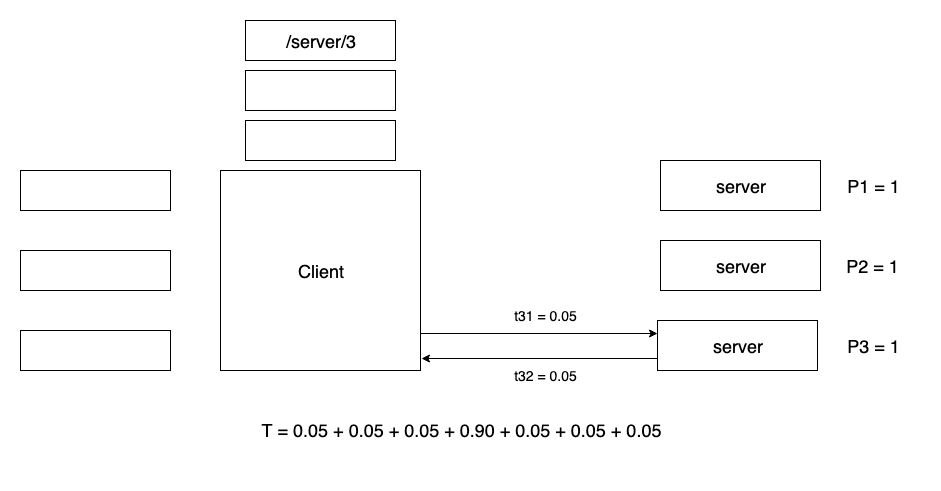

The diagram above was exported from draw.io. Its source (the exported page's mxGraphModel, read from the mxfile embedded in the PNG):
<mxGraphModel dx="1092" dy="1946" grid="1" gridSize="10" guides="1" tooltips="1" connect="1" arrows="1" fold="1" page="1" pageScale="1" pageWidth="826" pageHeight="1169" math="0" shadow="0">
  <root>
    <mxCell id="0" />
    <mxCell id="1" parent="0" />
    <mxCell id="qWyymiY3wK-ePTPxsgIl-4" value="" style="rounded=0;whiteSpace=wrap;html=1;" parent="1" vertex="1">
      <mxGeometry x="20" y="80" width="150" height="40" as="geometry" />
    </mxCell>
    <mxCell id="qWyymiY3wK-ePTPxsgIl-5" value="" style="rounded=0;whiteSpace=wrap;html=1;" parent="1" vertex="1">
      <mxGeometry x="20" y="160" width="150" height="40" as="geometry" />
    </mxCell>
    <mxCell id="qWyymiY3wK-ePTPxsgIl-6" value="" style="rounded=0;whiteSpace=wrap;html=1;" parent="1" vertex="1">
      <mxGeometry x="20" y="240" width="150" height="40" as="geometry" />
    </mxCell>
    <mxCell id="qWyymiY3wK-ePTPxsgIl-9" value="&lt;font style=&quot;font-size: 18px&quot;&gt;Client&lt;/font&gt;" style="whiteSpace=wrap;html=1;aspect=fixed;" parent="1" vertex="1">
      <mxGeometry x="220" y="80" width="200" height="200" as="geometry" />
    </mxCell>
    <mxCell id="AwVjeT6Di6_5vZkV0k5D-1" value="&lt;span style=&quot;white-space: normal&quot;&gt;&lt;font style=&quot;font-size: 18px&quot;&gt;server&lt;br&gt;&lt;/font&gt;&lt;/span&gt;" style="rounded=0;whiteSpace=wrap;html=1;" parent="1" vertex="1">
      <mxGeometry x="660" y="70" width="160" height="50" as="geometry" />
    </mxCell>
    <UserObject label="&lt;font style=&quot;font-size: 18px&quot;&gt;T = 0.05 + 0.05 + 0.05 + 0.90 + 0.05 + 0.05 + 0.05&lt;br&gt;&lt;br&gt;&lt;/font&gt;" placeholders="1" name="Variable" id="AwVjeT6Di6_5vZkV0k5D-9">
      <mxCell style="text;html=1;strokeColor=none;fillColor=none;align=center;verticalAlign=middle;whiteSpace=wrap;overflow=hidden;" parent="1" vertex="1">
        <mxGeometry x="20" y="320" width="880" height="60" as="geometry" />
      </mxCell>
    </UserObject>
    <mxCell id="AwVjeT6Di6_5vZkV0k5D-59" value="&lt;span style=&quot;white-space: normal&quot;&gt;&lt;font style=&quot;font-size: 18px&quot;&gt;server&lt;br&gt;&lt;/font&gt;&lt;/span&gt;" style="rounded=0;whiteSpace=wrap;html=1;" parent="1" vertex="1">
      <mxGeometry x="660" y="150" width="160" height="50" as="geometry" />
    </mxCell>
    <mxCell id="AwVjeT6Di6_5vZkV0k5D-60" style="edgeStyle=orthogonalEdgeStyle;rounded=0;orthogonalLoop=1;jettySize=auto;html=1;exitX=1.015;exitY=0.015;exitDx=0;exitDy=0;entryX=0;entryY=0.25;entryDx=0;entryDy=0;exitPerimeter=0;" parent="1" target="AwVjeT6Di6_5vZkV0k5D-62" edge="1">
      <mxGeometry relative="1" as="geometry">
        <mxPoint x="420" y="243" as="sourcePoint" />
      </mxGeometry>
    </mxCell>
    <mxCell id="AwVjeT6Di6_5vZkV0k5D-62" value="&lt;span style=&quot;white-space: normal&quot;&gt;&lt;font style=&quot;font-size: 18px&quot;&gt;server&lt;br&gt;&lt;/font&gt;&lt;/span&gt;" style="rounded=0;whiteSpace=wrap;html=1;" parent="1" vertex="1">
      <mxGeometry x="657" y="230" width="160" height="50" as="geometry" />
    </mxCell>
    <mxCell id="AwVjeT6Di6_5vZkV0k5D-64" value="" style="rounded=0;whiteSpace=wrap;html=1;" parent="1" vertex="1">
      <mxGeometry x="245" y="30" width="150" height="40" as="geometry" />
    </mxCell>
    <mxCell id="AwVjeT6Di6_5vZkV0k5D-65" value="" style="rounded=0;whiteSpace=wrap;html=1;" parent="1" vertex="1">
      <mxGeometry x="245" y="-20" width="150" height="40" as="geometry" />
    </mxCell>
    <mxCell id="AwVjeT6Di6_5vZkV0k5D-66" value="&lt;span style=&quot;font-size: 18px ; white-space: normal&quot;&gt;/server/3&lt;/span&gt;" style="rounded=0;whiteSpace=wrap;html=1;" parent="1" vertex="1">
      <mxGeometry x="245" y="-70" width="150" height="40" as="geometry" />
    </mxCell>
    <UserObject label="&lt;font style=&quot;font-size: 14px&quot;&gt;t31 = 0.05&lt;/font&gt;" placeholders="1" name="Variable" id="AwVjeT6Di6_5vZkV0k5D-73">
      <mxCell style="text;html=1;strokeColor=none;fillColor=none;align=center;verticalAlign=middle;whiteSpace=wrap;overflow=hidden;" parent="1" vertex="1">
        <mxGeometry x="500" y="210" width="90" height="30" as="geometry" />
      </mxCell>
    </UserObject>
    <UserObject label="&lt;font style=&quot;font-size: 18px&quot;&gt;P1 = 1&lt;/font&gt;" placeholders="1" name="Variable" id="AwVjeT6Di6_5vZkV0k5D-75">
      <mxCell style="text;html=1;strokeColor=none;fillColor=none;align=center;verticalAlign=middle;whiteSpace=wrap;overflow=hidden;" parent="1" vertex="1">
        <mxGeometry x="826" y="70" width="94" height="50" as="geometry" />
      </mxCell>
    </UserObject>
    <UserObject label="&lt;font style=&quot;font-size: 18px&quot;&gt;P2 = 1&lt;/font&gt;" placeholders="1" name="Variable" id="AwVjeT6Di6_5vZkV0k5D-76">
      <mxCell style="text;html=1;strokeColor=none;fillColor=none;align=center;verticalAlign=middle;whiteSpace=wrap;overflow=hidden;" parent="1" vertex="1">
        <mxGeometry x="825" y="150" width="94" height="50" as="geometry" />
      </mxCell>
    </UserObject>
    <UserObject label="&lt;font style=&quot;font-size: 18px&quot;&gt;P3 = 1&lt;/font&gt;" placeholders="1" name="Variable" id="AwVjeT6Di6_5vZkV0k5D-77">
      <mxCell style="text;html=1;strokeColor=none;fillColor=none;align=center;verticalAlign=middle;whiteSpace=wrap;overflow=hidden;" parent="1" vertex="1">
        <mxGeometry x="826" y="230" width="94" height="50" as="geometry" />
      </mxCell>
    </UserObject>
    <mxCell id="kRtvA7M2rEDkSewIXtcM-3" style="edgeStyle=orthogonalEdgeStyle;rounded=0;orthogonalLoop=1;jettySize=auto;html=1;exitX=0;exitY=0.75;exitDx=0;exitDy=0;entryX=1.02;entryY=0.14;entryDx=0;entryDy=0;entryPerimeter=0;" parent="1" edge="1">
      <mxGeometry relative="1" as="geometry">
        <mxPoint x="421" y="268" as="targetPoint" />
        <mxPoint x="657" y="268" as="sourcePoint" />
      </mxGeometry>
    </mxCell>
    <UserObject label="&lt;font style=&quot;font-size: 14px&quot;&gt;t32 = 0.05&lt;/font&gt;" placeholders="1" name="Variable" id="kRtvA7M2rEDkSewIXtcM-4">
      <mxCell style="text;html=1;strokeColor=none;fillColor=none;align=center;verticalAlign=middle;whiteSpace=wrap;overflow=hidden;" parent="1" vertex="1">
        <mxGeometry x="500" y="270" width="90" height="30" as="geometry" />
      </mxCell>
    </UserObject>
  </root>
</mxGraphModel>